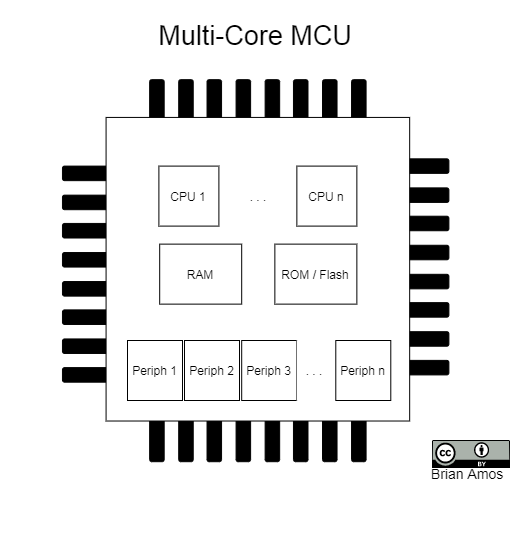

The diagram above was exported from draw.io. Its source (the exported page's mxGraphModel, read from the mxfile embedded in the PNG):
<mxGraphModel dx="748" dy="968" grid="1" gridSize="10" guides="1" tooltips="1" connect="1" arrows="1" fold="1" page="1" pageScale="1" pageWidth="850" pageHeight="1100" math="0" shadow="0">
  <root>
    <mxCell id="0" />
    <mxCell id="1" parent="0" />
    <mxCell id="rGHkbttoMlSpZJIxq3Xm-1" value="" style="group" parent="1" vertex="1" connectable="0">
      <mxGeometry x="540" y="540" width="152" height="88" as="geometry" />
    </mxCell>
    <mxCell id="FO3_yclStCJPiqTE01at-3" value="&lt;font style=&quot;font-size: 14px&quot;&gt;Brian Amos&lt;/font&gt;" style="text;html=1;strokeColor=none;fillColor=none;align=center;verticalAlign=middle;whiteSpace=wrap;rounded=0;fontSize=8;" parent="rGHkbttoMlSpZJIxq3Xm-1" vertex="1">
      <mxGeometry x="42" y="58" width="110" height="30" as="geometry" />
    </mxCell>
    <mxCell id="1zOIj0LOjV-kauBZ4Vdk-1" value="" style="group;aspect=fixed;" parent="1" vertex="1" connectable="0">
      <mxGeometry x="232" y="140" width="386.39" height="540" as="geometry" />
    </mxCell>
    <mxCell id="1zOIj0LOjV-kauBZ4Vdk-2" value="" style="group" parent="1zOIj0LOjV-kauBZ4Vdk-1" vertex="1" connectable="0">
      <mxGeometry x="328.2862406015037" y="158.3322125084062" width="58.10375939849624" height="216.0726294552791" as="geometry" />
    </mxCell>
    <mxCell id="1zOIj0LOjV-kauBZ4Vdk-3" value="" style="rounded=1;whiteSpace=wrap;html=1;fontSize=14;fillColor=#000000;" parent="1zOIj0LOjV-kauBZ4Vdk-2" vertex="1">
      <mxGeometry y="86.42905178211164" width="58.10375939849624" height="14.525891055817082" as="geometry" />
    </mxCell>
    <mxCell id="1zOIj0LOjV-kauBZ4Vdk-4" value="" style="rounded=1;whiteSpace=wrap;html=1;fontSize=14;fillColor=#000000;" parent="1zOIj0LOjV-kauBZ4Vdk-2" vertex="1">
      <mxGeometry width="58.10375939849624" height="14.525891055817082" as="geometry" />
    </mxCell>
    <mxCell id="1zOIj0LOjV-kauBZ4Vdk-5" value="" style="rounded=1;whiteSpace=wrap;html=1;fontSize=14;fillColor=#000000;" parent="1zOIj0LOjV-kauBZ4Vdk-2" vertex="1">
      <mxGeometry y="29.051782111634164" width="58.10375939849624" height="14.525891055817082" as="geometry" />
    </mxCell>
    <mxCell id="1zOIj0LOjV-kauBZ4Vdk-6" value="" style="rounded=1;whiteSpace=wrap;html=1;fontSize=14;fillColor=#000000;" parent="1zOIj0LOjV-kauBZ4Vdk-2" vertex="1">
      <mxGeometry y="57.377269670477475" width="58.10375939849624" height="14.525891055817082" as="geometry" />
    </mxCell>
    <mxCell id="1zOIj0LOjV-kauBZ4Vdk-7" value="" style="rounded=1;whiteSpace=wrap;html=1;fontSize=14;fillColor=#000000;" parent="1zOIj0LOjV-kauBZ4Vdk-2" vertex="1">
      <mxGeometry y="115.4808338937458" width="58.10375939849624" height="14.525891055817082" as="geometry" />
    </mxCell>
    <mxCell id="1zOIj0LOjV-kauBZ4Vdk-8" value="" style="rounded=1;whiteSpace=wrap;html=1;fontSize=14;fillColor=#000000;" parent="1zOIj0LOjV-kauBZ4Vdk-2" vertex="1">
      <mxGeometry y="143.80632145258912" width="58.10375939849624" height="14.525891055817082" as="geometry" />
    </mxCell>
    <mxCell id="1zOIj0LOjV-kauBZ4Vdk-9" value="" style="rounded=1;whiteSpace=wrap;html=1;fontSize=14;fillColor=#000000;" parent="1zOIj0LOjV-kauBZ4Vdk-2" vertex="1">
      <mxGeometry y="172.85810356422328" width="58.10375939849624" height="14.525891055817082" as="geometry" />
    </mxCell>
    <mxCell id="1zOIj0LOjV-kauBZ4Vdk-10" value="" style="rounded=1;whiteSpace=wrap;html=1;fontSize=14;fillColor=#000000;" parent="1zOIj0LOjV-kauBZ4Vdk-2" vertex="1">
      <mxGeometry y="201.54673839946201" width="58.10375939849624" height="14.525891055817082" as="geometry" />
    </mxCell>
    <mxCell id="1zOIj0LOjV-kauBZ4Vdk-11" value="" style="group;rotation=-90;" parent="1zOIj0LOjV-kauBZ4Vdk-1" vertex="1" connectable="0">
      <mxGeometry x="166.32201127819548" width="58.10375939849624" height="216.0726294552791" as="geometry" />
    </mxCell>
    <mxCell id="1zOIj0LOjV-kauBZ4Vdk-12" value="" style="group;rotation=-90;" parent="1zOIj0LOjV-kauBZ4Vdk-11" vertex="1" connectable="0">
      <mxGeometry width="58.10375939849624" height="216.0726294552791" as="geometry" />
    </mxCell>
    <mxCell id="1zOIj0LOjV-kauBZ4Vdk-13" value="" style="rounded=1;whiteSpace=wrap;html=1;fontSize=14;fillColor=#000000;rotation=-90;" parent="1zOIj0LOjV-kauBZ4Vdk-12" vertex="1">
      <mxGeometry x="-14.52593984962406" y="100.95494283792871" width="58.10375939849624" height="14.525891055817082" as="geometry" />
    </mxCell>
    <mxCell id="1zOIj0LOjV-kauBZ4Vdk-14" value="" style="rounded=1;whiteSpace=wrap;html=1;fontSize=14;fillColor=#000000;rotation=-90;" parent="1zOIj0LOjV-kauBZ4Vdk-12" vertex="1">
      <mxGeometry x="-100.95528195488721" y="100.95494283792871" width="58.10375939849624" height="14.525891055817082" as="geometry" />
    </mxCell>
    <mxCell id="1zOIj0LOjV-kauBZ4Vdk-15" value="" style="rounded=1;whiteSpace=wrap;html=1;fontSize=14;fillColor=#000000;rotation=-90;" parent="1zOIj0LOjV-kauBZ4Vdk-12" vertex="1">
      <mxGeometry x="-71.9034022556391" y="100.95494283792871" width="58.10375939849624" height="14.525891055817082" as="geometry" />
    </mxCell>
    <mxCell id="1zOIj0LOjV-kauBZ4Vdk-16" value="" style="rounded=1;whiteSpace=wrap;html=1;fontSize=14;fillColor=#000000;rotation=-90;" parent="1zOIj0LOjV-kauBZ4Vdk-12" vertex="1">
      <mxGeometry x="-43.57781954887218" y="100.95494283792871" width="58.10375939849624" height="14.525891055817082" as="geometry" />
    </mxCell>
    <mxCell id="1zOIj0LOjV-kauBZ4Vdk-17" value="" style="rounded=1;whiteSpace=wrap;html=1;fontSize=14;fillColor=#000000;rotation=-90;" parent="1zOIj0LOjV-kauBZ4Vdk-12" vertex="1">
      <mxGeometry x="14.52593984962406" y="100.95494283792871" width="58.10375939849624" height="14.525891055817082" as="geometry" />
    </mxCell>
    <mxCell id="1zOIj0LOjV-kauBZ4Vdk-18" value="" style="rounded=1;whiteSpace=wrap;html=1;fontSize=14;fillColor=#000000;rotation=-90;" parent="1zOIj0LOjV-kauBZ4Vdk-12" vertex="1">
      <mxGeometry x="42.851522556390975" y="100.95494283792871" width="58.10375939849624" height="14.525891055817082" as="geometry" />
    </mxCell>
    <mxCell id="1zOIj0LOjV-kauBZ4Vdk-19" value="" style="rounded=1;whiteSpace=wrap;html=1;fontSize=14;fillColor=#000000;rotation=-90;" parent="1zOIj0LOjV-kauBZ4Vdk-12" vertex="1">
      <mxGeometry x="71.9034022556391" y="100.95494283792871" width="58.10375939849624" height="14.525891055817082" as="geometry" />
    </mxCell>
    <mxCell id="1zOIj0LOjV-kauBZ4Vdk-20" value="" style="rounded=1;whiteSpace=wrap;html=1;fontSize=14;fillColor=#000000;rotation=-90;" parent="1zOIj0LOjV-kauBZ4Vdk-12" vertex="1">
      <mxGeometry x="100.95528195488721" y="100.95494283792871" width="58.10375939849624" height="14.525891055817082" as="geometry" />
    </mxCell>
    <mxCell id="1zOIj0LOjV-kauBZ4Vdk-21" value="" style="group;rotation=-90;" parent="1zOIj0LOjV-kauBZ4Vdk-1" vertex="1" connectable="0">
      <mxGeometry x="166.32201127819548" y="323.92737054472093" width="58.10375939849624" height="216.0726294552791" as="geometry" />
    </mxCell>
    <mxCell id="1zOIj0LOjV-kauBZ4Vdk-22" value="" style="group;rotation=-90;" parent="1zOIj0LOjV-kauBZ4Vdk-21" vertex="1" connectable="0">
      <mxGeometry width="58.10375939849624" height="216.0726294552791" as="geometry" />
    </mxCell>
    <mxCell id="1zOIj0LOjV-kauBZ4Vdk-23" value="" style="rounded=1;whiteSpace=wrap;html=1;fontSize=14;fillColor=#000000;rotation=-90;" parent="1zOIj0LOjV-kauBZ4Vdk-22" vertex="1">
      <mxGeometry x="-14.52593984962406" y="100.95494283792871" width="58.10375939849624" height="14.525891055817082" as="geometry" />
    </mxCell>
    <mxCell id="1zOIj0LOjV-kauBZ4Vdk-24" value="" style="rounded=1;whiteSpace=wrap;html=1;fontSize=14;fillColor=#000000;rotation=-90;" parent="1zOIj0LOjV-kauBZ4Vdk-22" vertex="1">
      <mxGeometry x="-100.95528195488721" y="100.95494283792871" width="58.10375939849624" height="14.525891055817082" as="geometry" />
    </mxCell>
    <mxCell id="1zOIj0LOjV-kauBZ4Vdk-25" value="" style="rounded=1;whiteSpace=wrap;html=1;fontSize=14;fillColor=#000000;rotation=-90;" parent="1zOIj0LOjV-kauBZ4Vdk-22" vertex="1">
      <mxGeometry x="-71.9034022556391" y="100.95494283792871" width="58.10375939849624" height="14.525891055817082" as="geometry" />
    </mxCell>
    <mxCell id="1zOIj0LOjV-kauBZ4Vdk-26" value="" style="rounded=1;whiteSpace=wrap;html=1;fontSize=14;fillColor=#000000;rotation=-90;" parent="1zOIj0LOjV-kauBZ4Vdk-22" vertex="1">
      <mxGeometry x="-43.57781954887218" y="100.95494283792871" width="58.10375939849624" height="14.525891055817082" as="geometry" />
    </mxCell>
    <mxCell id="1zOIj0LOjV-kauBZ4Vdk-27" value="" style="rounded=1;whiteSpace=wrap;html=1;fontSize=14;fillColor=#000000;rotation=-90;" parent="1zOIj0LOjV-kauBZ4Vdk-22" vertex="1">
      <mxGeometry x="14.52593984962406" y="100.95494283792871" width="58.10375939849624" height="14.525891055817082" as="geometry" />
    </mxCell>
    <mxCell id="1zOIj0LOjV-kauBZ4Vdk-28" value="" style="rounded=1;whiteSpace=wrap;html=1;fontSize=14;fillColor=#000000;rotation=-90;" parent="1zOIj0LOjV-kauBZ4Vdk-22" vertex="1">
      <mxGeometry x="42.851522556390975" y="100.95494283792871" width="58.10375939849624" height="14.525891055817082" as="geometry" />
    </mxCell>
    <mxCell id="1zOIj0LOjV-kauBZ4Vdk-29" value="" style="rounded=1;whiteSpace=wrap;html=1;fontSize=14;fillColor=#000000;rotation=-90;" parent="1zOIj0LOjV-kauBZ4Vdk-22" vertex="1">
      <mxGeometry x="71.9034022556391" y="100.95494283792871" width="58.10375939849624" height="14.525891055817082" as="geometry" />
    </mxCell>
    <mxCell id="1zOIj0LOjV-kauBZ4Vdk-30" value="" style="rounded=1;whiteSpace=wrap;html=1;fontSize=14;fillColor=#000000;rotation=-90;" parent="1zOIj0LOjV-kauBZ4Vdk-22" vertex="1">
      <mxGeometry x="100.95528195488721" y="100.95494283792871" width="58.10375939849624" height="14.525891055817082" as="geometry" />
    </mxCell>
    <mxCell id="1zOIj0LOjV-kauBZ4Vdk-31" value="" style="group" parent="1zOIj0LOjV-kauBZ4Vdk-1" vertex="1" connectable="0">
      <mxGeometry y="165.59515803631473" width="58.10375939849624" height="216.0726294552791" as="geometry" />
    </mxCell>
    <mxCell id="1zOIj0LOjV-kauBZ4Vdk-32" value="" style="rounded=1;whiteSpace=wrap;html=1;fontSize=14;fillColor=#000000;" parent="1zOIj0LOjV-kauBZ4Vdk-31" vertex="1">
      <mxGeometry y="86.42905178211164" width="58.10375939849624" height="14.525891055817082" as="geometry" />
    </mxCell>
    <mxCell id="1zOIj0LOjV-kauBZ4Vdk-33" value="" style="rounded=1;whiteSpace=wrap;html=1;fontSize=14;fillColor=#000000;" parent="1zOIj0LOjV-kauBZ4Vdk-31" vertex="1">
      <mxGeometry width="58.10375939849624" height="14.525891055817082" as="geometry" />
    </mxCell>
    <mxCell id="1zOIj0LOjV-kauBZ4Vdk-34" value="" style="rounded=1;whiteSpace=wrap;html=1;fontSize=14;fillColor=#000000;" parent="1zOIj0LOjV-kauBZ4Vdk-31" vertex="1">
      <mxGeometry y="29.051782111634164" width="58.10375939849624" height="14.525891055817082" as="geometry" />
    </mxCell>
    <mxCell id="1zOIj0LOjV-kauBZ4Vdk-35" value="" style="rounded=1;whiteSpace=wrap;html=1;fontSize=14;fillColor=#000000;" parent="1zOIj0LOjV-kauBZ4Vdk-31" vertex="1">
      <mxGeometry y="57.377269670477475" width="58.10375939849624" height="14.525891055817082" as="geometry" />
    </mxCell>
    <mxCell id="1zOIj0LOjV-kauBZ4Vdk-36" value="" style="rounded=1;whiteSpace=wrap;html=1;fontSize=14;fillColor=#000000;" parent="1zOIj0LOjV-kauBZ4Vdk-31" vertex="1">
      <mxGeometry y="115.4808338937458" width="58.10375939849624" height="14.525891055817082" as="geometry" />
    </mxCell>
    <mxCell id="1zOIj0LOjV-kauBZ4Vdk-37" value="" style="rounded=1;whiteSpace=wrap;html=1;fontSize=14;fillColor=#000000;" parent="1zOIj0LOjV-kauBZ4Vdk-31" vertex="1">
      <mxGeometry y="143.80632145258912" width="58.10375939849624" height="14.525891055817082" as="geometry" />
    </mxCell>
    <mxCell id="1zOIj0LOjV-kauBZ4Vdk-38" value="" style="rounded=1;whiteSpace=wrap;html=1;fontSize=14;fillColor=#000000;" parent="1zOIj0LOjV-kauBZ4Vdk-31" vertex="1">
      <mxGeometry y="172.85810356422328" width="58.10375939849624" height="14.525891055817082" as="geometry" />
    </mxCell>
    <mxCell id="1zOIj0LOjV-kauBZ4Vdk-39" value="" style="rounded=1;whiteSpace=wrap;html=1;fontSize=14;fillColor=#000000;" parent="1zOIj0LOjV-kauBZ4Vdk-31" vertex="1">
      <mxGeometry y="201.54673839946201" width="58.10375939849624" height="14.525891055817082" as="geometry" />
    </mxCell>
    <mxCell id="1zOIj0LOjV-kauBZ4Vdk-40" value="" style="whiteSpace=wrap;html=1;aspect=fixed;fontSize=14;verticalAlign=middle;" parent="1zOIj0LOjV-kauBZ4Vdk-1" vertex="1">
      <mxGeometry x="43.57781954887218" y="116.9334229993275" width="303.591123066577" height="303.591123066577" as="geometry" />
    </mxCell>
    <mxCell id="1zOIj0LOjV-kauBZ4Vdk-84" value="RAM" style="rounded=0;whiteSpace=wrap;html=1;" parent="1zOIj0LOjV-kauBZ4Vdk-1" vertex="1">
      <mxGeometry x="97.19" y="243.63" width="82" height="60" as="geometry" />
    </mxCell>
    <mxCell id="1zOIj0LOjV-kauBZ4Vdk-85" value="Periph 1" style="rounded=0;whiteSpace=wrap;html=1;" parent="1zOIj0LOjV-kauBZ4Vdk-1" vertex="1">
      <mxGeometry x="65" y="340" width="55" height="60" as="geometry" />
    </mxCell>
    <mxCell id="1zOIj0LOjV-kauBZ4Vdk-86" value="Periph 2" style="rounded=0;whiteSpace=wrap;html=1;" parent="1zOIj0LOjV-kauBZ4Vdk-1" vertex="1">
      <mxGeometry x="122" y="340" width="55" height="60" as="geometry" />
    </mxCell>
    <mxCell id="1zOIj0LOjV-kauBZ4Vdk-87" value="Periph 3" style="rounded=0;whiteSpace=wrap;html=1;" parent="1zOIj0LOjV-kauBZ4Vdk-1" vertex="1">
      <mxGeometry x="179.19" y="340" width="55" height="60" as="geometry" />
    </mxCell>
    <mxCell id="1zOIj0LOjV-kauBZ4Vdk-88" value="Periph n" style="rounded=0;whiteSpace=wrap;html=1;" parent="1zOIj0LOjV-kauBZ4Vdk-1" vertex="1">
      <mxGeometry x="273.29" y="340" width="55" height="60" as="geometry" />
    </mxCell>
    <mxCell id="1zOIj0LOjV-kauBZ4Vdk-89" value="ROM / Flash" style="rounded=0;whiteSpace=wrap;html=1;" parent="1zOIj0LOjV-kauBZ4Vdk-1" vertex="1">
      <mxGeometry x="212.36" y="243.63" width="82" height="60" as="geometry" />
    </mxCell>
    <mxCell id="AhCIIqFEGQMaAe7yMukV-3" value=". . ." style="rounded=0;whiteSpace=wrap;html=1;strokeColor=none;" vertex="1" parent="1zOIj0LOjV-kauBZ4Vdk-1">
      <mxGeometry x="234.19" y="340" width="35.81" height="60" as="geometry" />
    </mxCell>
    <mxCell id="AhCIIqFEGQMaAe7yMukV-5" value="CPU 1" style="rounded=0;whiteSpace=wrap;html=1;verticalAlign=middle;" vertex="1" parent="1zOIj0LOjV-kauBZ4Vdk-1">
      <mxGeometry x="96.39" y="165.59999999999997" width="60" height="60" as="geometry" />
    </mxCell>
    <mxCell id="AhCIIqFEGQMaAe7yMukV-6" value=". . ." style="rounded=0;whiteSpace=wrap;html=1;verticalAlign=middle;strokeColor=none;" vertex="1" parent="1zOIj0LOjV-kauBZ4Vdk-1">
      <mxGeometry x="165.69" y="165.59999999999997" width="60" height="60" as="geometry" />
    </mxCell>
    <mxCell id="AhCIIqFEGQMaAe7yMukV-7" value="CPU n" style="rounded=0;whiteSpace=wrap;html=1;verticalAlign=middle;" vertex="1" parent="1zOIj0LOjV-kauBZ4Vdk-1">
      <mxGeometry x="234.36" y="165.59999999999997" width="60" height="60" as="geometry" />
    </mxCell>
    <mxCell id="FO3_yclStCJPiqTE01at-17" value="Multi-Core MCU" style="text;html=1;strokeColor=none;fillColor=none;align=center;verticalAlign=middle;whiteSpace=wrap;rounded=0;fontSize=27;" parent="1zOIj0LOjV-kauBZ4Vdk-1" vertex="1">
      <mxGeometry x="53" y="30" width="280" height="10" as="geometry" />
    </mxCell>
    <mxCell id="FO3_yclStCJPiqTE01at-2" value="" style="shape=image;verticalLabelPosition=bottom;labelBackgroundColor=#ffffff;verticalAlign=top;aspect=fixed;imageAspect=0;image=data:image/svg+xml,(base64 omitted: 11060 chars);" parent="1" vertex="1">
      <mxGeometry x="602" y="580" width="78" height="28" as="geometry" />
    </mxCell>
    <mxCell id="AhCIIqFEGQMaAe7yMukV-8" value="" style="rounded=0;whiteSpace=wrap;html=1;align=center;strokeColor=none;" vertex="1" parent="1">
      <mxGeometry x="170" y="180" width="120" height="60" as="geometry" />
    </mxCell>
  </root>
</mxGraphModel>